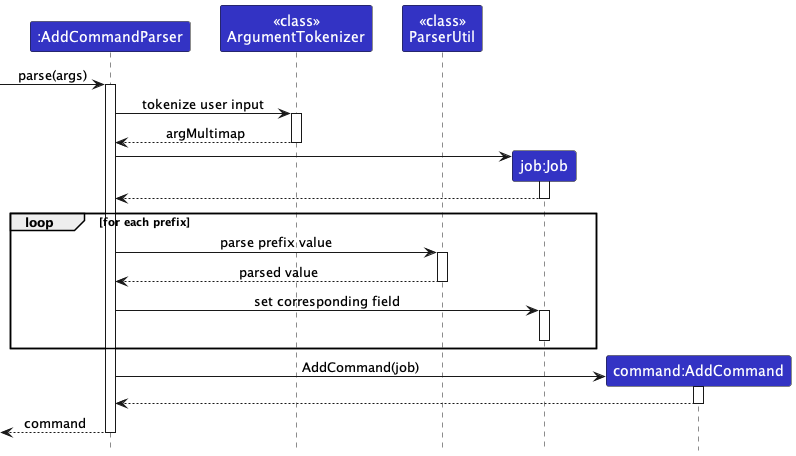

The diagram above was rendered by PlantUML. Its source (embedded in the PNG):
@startuml
!include style.puml
skinparam ArrowFontStyle plain

participant ":AddCommandParser" as AddCommandParser LOGIC_COLOR
participant "<<class>>\nArgumentTokenizer" as at LOGIC_COLOR
participant "<<class>>\nParserUtil" as ParserUtil LOGIC_COLOR
participant "job:Job" as job LOGIC_COLOR
participant "command:AddCommand" as AddCommand LOGIC_COLOR

[-> AddCommandParser ++: parse(args)
AddCommandParser -> at ++: tokenize user input
at --> AddCommandParser --: argMultimap
create job
AddCommandParser -> job ++
job --> AddCommandParser --
loop for each prefix
    AddCommandParser -> ParserUtil ++: parse prefix value
    ParserUtil --> AddCommandParser --: parsed value
    AddCommandParser -> job ++: set corresponding field
    deactivate job
end loop
create AddCommand
AddCommandParser -> AddCommand ++: AddCommand(job)
AddCommand --> AddCommandParser --
AddCommandParser -->[ --: command
@enduml